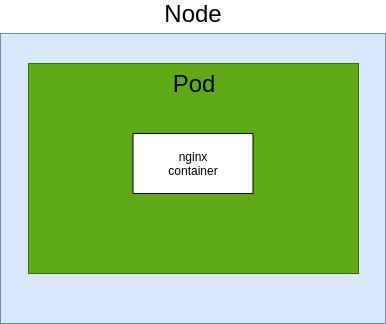

The diagram above was exported from draw.io. Its source (the exported page's mxGraphModel, read from the mxfile embedded in the PNG):
<mxGraphModel dx="1023" dy="534" grid="1" gridSize="10" guides="1" tooltips="1" connect="1" arrows="1" fold="1" page="1" pageScale="1" pageWidth="850" pageHeight="1100" math="0" shadow="0">
  <root>
    <mxCell id="0" />
    <mxCell id="1" parent="0" />
    <mxCell id="dJdG_TqTXkB8VS2gZ0A2-1" value="" style="rounded=0;whiteSpace=wrap;html=1;fillColor=#dae8fc;strokeColor=#6c8ebf;" vertex="1" parent="1">
      <mxGeometry x="232" y="40" width="385" height="290" as="geometry" />
    </mxCell>
    <mxCell id="dJdG_TqTXkB8VS2gZ0A2-2" value="&lt;font style=&quot;font-size: 24px&quot;&gt;Node&lt;/font&gt;" style="text;html=1;strokeColor=none;fillColor=none;align=center;verticalAlign=middle;whiteSpace=wrap;rounded=0;" vertex="1" parent="1">
      <mxGeometry x="405" y="10" width="40" height="20" as="geometry" />
    </mxCell>
    <mxCell id="dJdG_TqTXkB8VS2gZ0A2-3" value="" style="rounded=0;whiteSpace=wrap;html=1;fillColor=#60a917;strokeColor=#2D7600;fontColor=#ffffff;" vertex="1" parent="1">
      <mxGeometry x="260" y="70" width="330" height="210" as="geometry" />
    </mxCell>
    <mxCell id="dJdG_TqTXkB8VS2gZ0A2-4" value="&lt;span style=&quot;font-size: 24px&quot;&gt;Pod&lt;/span&gt;" style="text;html=1;strokeColor=none;fillColor=none;align=center;verticalAlign=middle;whiteSpace=wrap;rounded=0;" vertex="1" parent="1">
      <mxGeometry x="404.5" y="80" width="40" height="20" as="geometry" />
    </mxCell>
    <mxCell id="dJdG_TqTXkB8VS2gZ0A2-5" value="nginx&lt;br&gt;container" style="rounded=0;whiteSpace=wrap;html=1;" vertex="1" parent="1">
      <mxGeometry x="364.5" y="140" width="120" height="60" as="geometry" />
    </mxCell>
  </root>
</mxGraphModel>